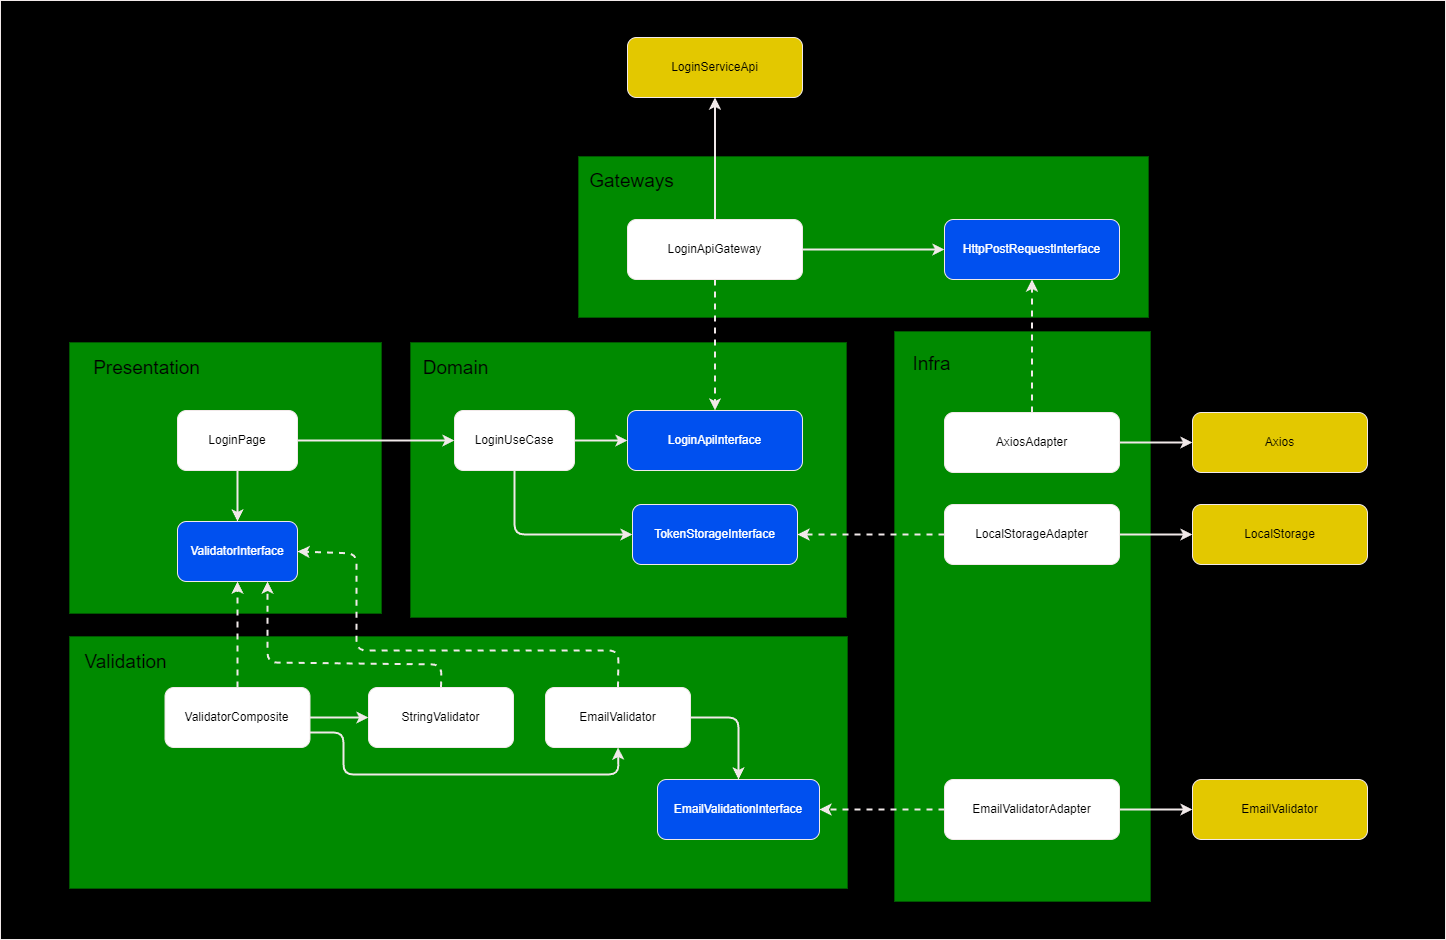

The diagram above was exported from draw.io. Its source (the exported page's mxGraphModel, read from the mxfile embedded in the PNG):
<mxGraphModel dx="2485" dy="1918" grid="0" gridSize="10" guides="1" tooltips="1" connect="1" arrows="1" fold="1" page="0" pageScale="1" pageWidth="850" pageHeight="1100" math="0" shadow="0">
  <root>
    <mxCell id="0" />
    <mxCell id="1" parent="0" />
    <mxCell id="151" value="" style="rounded=0;whiteSpace=wrap;html=1;fillColor=#000000;strokeColor=#f1e9e9;" vertex="1" parent="1">
      <mxGeometry x="350" y="-216" width="1445" height="939" as="geometry" />
    </mxCell>
    <mxCell id="106" value="" style="rounded=0;whiteSpace=wrap;html=1;strokeColor=#005700;fillColor=#008a00;fontColor=#ffffff;" parent="1" vertex="1">
      <mxGeometry x="1244" y="115" width="256" height="570" as="geometry" />
    </mxCell>
    <mxCell id="97" value="" style="rounded=0;whiteSpace=wrap;html=1;strokeColor=#005700;fillColor=#008a00;fontColor=#ffffff;" parent="1" vertex="1">
      <mxGeometry x="760" y="126" width="436" height="275" as="geometry" />
    </mxCell>
    <mxCell id="95" style="edgeStyle=none;html=1;exitX=0.5;exitY=1;exitDx=0;exitDy=0;strokeWidth=2;strokeColor=#f1e9e9;" parent="1" source="90" target="93" edge="1">
      <mxGeometry relative="1" as="geometry">
        <Array as="points">
          <mxPoint x="864" y="318" />
        </Array>
      </mxGeometry>
    </mxCell>
    <mxCell id="96" style="edgeStyle=none;html=1;exitX=1;exitY=0.5;exitDx=0;exitDy=0;entryX=0;entryY=0.5;entryDx=0;entryDy=0;strokeWidth=2;strokeColor=#f1e9e9;" parent="1" source="90" target="91" edge="1">
      <mxGeometry relative="1" as="geometry" />
    </mxCell>
    <mxCell id="90" value="LoginUseCase" style="rounded=1;whiteSpace=wrap;html=1;strokeColor=#f1e9e9;" parent="1" vertex="1">
      <mxGeometry x="804" y="194" width="120" height="60" as="geometry" />
    </mxCell>
    <mxCell id="91" value="LoginApiInterface" style="rounded=1;whiteSpace=wrap;html=1;fillColor=#0050ef;fontColor=#ffffff;strokeColor=#f1e9e9;" parent="1" vertex="1">
      <mxGeometry x="977" y="194" width="175" height="60" as="geometry" />
    </mxCell>
    <mxCell id="93" value="TokenStorageInterface" style="rounded=1;whiteSpace=wrap;html=1;fillColor=#0050ef;fontColor=#ffffff;strokeColor=#f1e9e9;" parent="1" vertex="1">
      <mxGeometry x="982" y="288" width="165" height="60" as="geometry" />
    </mxCell>
    <mxCell id="101" value="Domain" style="text;html=1;strokeColor=none;fillColor=none;align=center;verticalAlign=middle;whiteSpace=wrap;rounded=0;fontSize=19;" parent="1" vertex="1">
      <mxGeometry x="766" y="133" width="79" height="38" as="geometry" />
    </mxCell>
    <mxCell id="102" value="" style="rounded=0;whiteSpace=wrap;html=1;strokeColor=#005700;fillColor=#008a00;fontColor=#ffffff;" parent="1" vertex="1">
      <mxGeometry x="928" y="-60" width="570" height="161" as="geometry" />
    </mxCell>
    <mxCell id="103" value="Gateways" style="text;html=1;strokeColor=none;fillColor=none;align=center;verticalAlign=middle;whiteSpace=wrap;rounded=0;fontSize=19;" parent="1" vertex="1">
      <mxGeometry x="942" y="-54" width="79" height="38" as="geometry" />
    </mxCell>
    <mxCell id="109" style="edgeStyle=none;html=1;exitX=0.5;exitY=1;exitDx=0;exitDy=0;entryX=0.5;entryY=0;entryDx=0;entryDy=0;fontSize=19;strokeWidth=2;dashed=1;strokeColor=#f1e9e9;" parent="1" source="104" target="91" edge="1">
      <mxGeometry relative="1" as="geometry" />
    </mxCell>
    <mxCell id="115" style="edgeStyle=none;html=1;exitX=1;exitY=0.5;exitDx=0;exitDy=0;entryX=0;entryY=0.5;entryDx=0;entryDy=0;fontSize=19;strokeWidth=2;strokeColor=#f1e9e9;" parent="1" source="104" target="114" edge="1">
      <mxGeometry relative="1" as="geometry" />
    </mxCell>
    <mxCell id="122" style="edgeStyle=none;html=1;exitX=0.5;exitY=0;exitDx=0;exitDy=0;entryX=0.5;entryY=1;entryDx=0;entryDy=0;strokeWidth=2;strokeColor=#f1e9e9;" edge="1" parent="1" source="104" target="121">
      <mxGeometry relative="1" as="geometry" />
    </mxCell>
    <mxCell id="104" value="LoginApiGateway" style="rounded=1;whiteSpace=wrap;html=1;strokeColor=#f1e9e9;" parent="1" vertex="1">
      <mxGeometry x="977" y="3" width="175" height="60" as="geometry" />
    </mxCell>
    <mxCell id="107" value="Infra" style="text;html=1;strokeColor=none;fillColor=none;align=center;verticalAlign=middle;whiteSpace=wrap;rounded=0;fontSize=19;" parent="1" vertex="1">
      <mxGeometry x="1242" y="129" width="79" height="38" as="geometry" />
    </mxCell>
    <mxCell id="119" style="edgeStyle=none;html=1;exitX=1;exitY=0.5;exitDx=0;exitDy=0;entryX=0;entryY=0.5;entryDx=0;entryDy=0;fontSize=19;strokeWidth=2;strokeColor=#f1e9e9;" parent="1" source="108" target="118" edge="1">
      <mxGeometry relative="1" as="geometry" />
    </mxCell>
    <mxCell id="128" style="edgeStyle=none;html=1;exitX=0;exitY=0.5;exitDx=0;exitDy=0;entryX=1;entryY=0.5;entryDx=0;entryDy=0;strokeWidth=2;dashed=1;strokeColor=#f1e9e9;" edge="1" parent="1" source="108" target="93">
      <mxGeometry relative="1" as="geometry" />
    </mxCell>
    <mxCell id="108" value="LocalStorageAdapter" style="rounded=1;whiteSpace=wrap;html=1;strokeColor=#f1e9e9;" parent="1" vertex="1">
      <mxGeometry x="1294" y="288" width="175" height="60" as="geometry" />
    </mxCell>
    <mxCell id="116" style="edgeStyle=none;html=1;exitX=0.5;exitY=0;exitDx=0;exitDy=0;entryX=0.5;entryY=1;entryDx=0;entryDy=0;fontSize=19;strokeWidth=2;dashed=1;strokeColor=#f1e9e9;" parent="1" source="113" target="114" edge="1">
      <mxGeometry relative="1" as="geometry" />
    </mxCell>
    <mxCell id="120" style="edgeStyle=none;html=1;exitX=1;exitY=0.5;exitDx=0;exitDy=0;entryX=0;entryY=0.5;entryDx=0;entryDy=0;fontSize=19;strokeWidth=2;strokeColor=#f1e9e9;" parent="1" source="113" target="117" edge="1">
      <mxGeometry relative="1" as="geometry" />
    </mxCell>
    <mxCell id="113" value="AxiosAdapter" style="rounded=1;whiteSpace=wrap;html=1;strokeColor=#f1e9e9;" parent="1" vertex="1">
      <mxGeometry x="1294" y="196" width="175" height="60" as="geometry" />
    </mxCell>
    <mxCell id="114" value="HttpPostRequestInterface" style="rounded=1;whiteSpace=wrap;html=1;fillColor=#0050ef;fontColor=#ffffff;strokeColor=#f1e9e9;" parent="1" vertex="1">
      <mxGeometry x="1294" y="3" width="175" height="60" as="geometry" />
    </mxCell>
    <mxCell id="117" value="Axios" style="rounded=1;whiteSpace=wrap;html=1;fillColor=#e3c800;fontColor=#000000;strokeColor=#f1e9e9;" parent="1" vertex="1">
      <mxGeometry x="1542" y="196" width="175" height="60" as="geometry" />
    </mxCell>
    <mxCell id="118" value="LocalStorage" style="rounded=1;whiteSpace=wrap;html=1;fillColor=#e3c800;fontColor=#000000;strokeColor=#f1e9e9;" parent="1" vertex="1">
      <mxGeometry x="1542" y="288" width="175" height="60" as="geometry" />
    </mxCell>
    <mxCell id="121" value="LoginServiceApi" style="rounded=1;whiteSpace=wrap;html=1;fillColor=#e3c800;fontColor=#000000;strokeColor=#f1e9e9;" vertex="1" parent="1">
      <mxGeometry x="977" y="-179" width="175" height="60" as="geometry" />
    </mxCell>
    <mxCell id="123" value="" style="rounded=0;whiteSpace=wrap;html=1;strokeColor=#005700;fillColor=#008a00;fontColor=#ffffff;" vertex="1" parent="1">
      <mxGeometry x="419" y="126" width="312" height="271" as="geometry" />
    </mxCell>
    <mxCell id="124" value="Presentation" style="text;html=1;strokeColor=none;fillColor=none;align=center;verticalAlign=middle;whiteSpace=wrap;rounded=0;fontSize=19;" vertex="1" parent="1">
      <mxGeometry x="457" y="133" width="79" height="38" as="geometry" />
    </mxCell>
    <mxCell id="126" style="edgeStyle=none;html=1;exitX=1;exitY=0.5;exitDx=0;exitDy=0;entryX=0;entryY=0.5;entryDx=0;entryDy=0;strokeWidth=2;strokeColor=#f1e9e9;" edge="1" parent="1" source="125" target="90">
      <mxGeometry relative="1" as="geometry" />
    </mxCell>
    <mxCell id="129" style="edgeStyle=none;html=1;exitX=0.5;exitY=1;exitDx=0;exitDy=0;entryX=0.5;entryY=0;entryDx=0;entryDy=0;strokeWidth=2;strokeColor=#f1e9e9;" edge="1" parent="1" source="125" target="127">
      <mxGeometry relative="1" as="geometry" />
    </mxCell>
    <mxCell id="125" value="LoginPage" style="rounded=1;whiteSpace=wrap;html=1;strokeColor=#f1e9e9;" vertex="1" parent="1">
      <mxGeometry x="527" y="194" width="120" height="60" as="geometry" />
    </mxCell>
    <mxCell id="127" value="ValidatorInterface" style="rounded=1;whiteSpace=wrap;html=1;fillColor=#0050ef;fontColor=#ffffff;strokeColor=#f1e9e9;" vertex="1" parent="1">
      <mxGeometry x="527" y="305" width="120" height="60" as="geometry" />
    </mxCell>
    <mxCell id="130" value="" style="rounded=0;whiteSpace=wrap;html=1;strokeColor=#005700;fillColor=#008a00;fontColor=#ffffff;" vertex="1" parent="1">
      <mxGeometry x="419" y="420" width="778" height="252" as="geometry" />
    </mxCell>
    <mxCell id="131" value="Validation" style="text;html=1;strokeColor=none;fillColor=none;align=center;verticalAlign=middle;whiteSpace=wrap;rounded=0;fontSize=19;" vertex="1" parent="1">
      <mxGeometry x="436" y="427" width="79" height="38" as="geometry" />
    </mxCell>
    <mxCell id="135" style="edgeStyle=none;html=1;exitX=0.5;exitY=0;exitDx=0;exitDy=0;entryX=0.5;entryY=1;entryDx=0;entryDy=0;strokeWidth=2;dashed=1;strokeColor=#f1e9e9;" edge="1" parent="1" source="133" target="127">
      <mxGeometry relative="1" as="geometry" />
    </mxCell>
    <mxCell id="142" style="edgeStyle=none;html=1;exitX=1;exitY=0.5;exitDx=0;exitDy=0;entryX=0;entryY=0.5;entryDx=0;entryDy=0;strokeWidth=2;strokeColor=#f1e9e9;" edge="1" parent="1" source="133" target="137">
      <mxGeometry relative="1" as="geometry" />
    </mxCell>
    <mxCell id="143" style="edgeStyle=none;html=1;exitX=1;exitY=0.75;exitDx=0;exitDy=0;entryX=0.5;entryY=1;entryDx=0;entryDy=0;strokeWidth=2;strokeColor=#f1e9e9;" edge="1" parent="1" source="133" target="138">
      <mxGeometry relative="1" as="geometry">
        <Array as="points">
          <mxPoint x="693" y="516" />
          <mxPoint x="693" y="558" />
          <mxPoint x="968" y="558" />
        </Array>
      </mxGeometry>
    </mxCell>
    <mxCell id="133" value="ValidatorComposite" style="rounded=1;whiteSpace=wrap;html=1;strokeColor=#f1e9e9;" vertex="1" parent="1">
      <mxGeometry x="514.5" y="471" width="145" height="60" as="geometry" />
    </mxCell>
    <mxCell id="144" style="edgeStyle=none;html=1;exitX=0.5;exitY=0;exitDx=0;exitDy=0;entryX=0.75;entryY=1;entryDx=0;entryDy=0;strokeWidth=2;dashed=1;strokeColor=#f1e9e9;" edge="1" parent="1" source="137" target="127">
      <mxGeometry relative="1" as="geometry">
        <Array as="points">
          <mxPoint x="791" y="448" />
          <mxPoint x="617" y="446" />
        </Array>
      </mxGeometry>
    </mxCell>
    <mxCell id="137" value="StringValidator" style="rounded=1;whiteSpace=wrap;html=1;strokeColor=#f1e9e9;" vertex="1" parent="1">
      <mxGeometry x="718" y="471" width="145" height="60" as="geometry" />
    </mxCell>
    <mxCell id="145" style="edgeStyle=none;html=1;exitX=0.5;exitY=0;exitDx=0;exitDy=0;entryX=1;entryY=0.5;entryDx=0;entryDy=0;strokeWidth=2;dashed=1;strokeColor=#f1e9e9;" edge="1" parent="1" source="138" target="127">
      <mxGeometry relative="1" as="geometry">
        <Array as="points">
          <mxPoint x="968" y="434" />
          <mxPoint x="706" y="434" />
          <mxPoint x="706" y="337" />
        </Array>
      </mxGeometry>
    </mxCell>
    <mxCell id="147" style="edgeStyle=none;html=1;exitX=1;exitY=0.5;exitDx=0;exitDy=0;entryX=0.5;entryY=0;entryDx=0;entryDy=0;strokeWidth=2;strokeColor=#f1e9e9;" edge="1" parent="1" source="138" target="146">
      <mxGeometry relative="1" as="geometry">
        <Array as="points">
          <mxPoint x="1088" y="501" />
        </Array>
      </mxGeometry>
    </mxCell>
    <mxCell id="138" value="EmailValidator" style="rounded=1;whiteSpace=wrap;html=1;strokeColor=#f1e9e9;" vertex="1" parent="1">
      <mxGeometry x="895" y="471" width="145" height="60" as="geometry" />
    </mxCell>
    <mxCell id="141" style="edgeStyle=none;html=1;exitX=1;exitY=0.5;exitDx=0;exitDy=0;entryX=0;entryY=0.5;entryDx=0;entryDy=0;strokeWidth=2;strokeColor=#f1e9e9;" edge="1" parent="1" source="139" target="140">
      <mxGeometry relative="1" as="geometry" />
    </mxCell>
    <mxCell id="148" style="edgeStyle=none;html=1;exitX=0;exitY=0.5;exitDx=0;exitDy=0;entryX=1;entryY=0.5;entryDx=0;entryDy=0;strokeWidth=2;dashed=1;strokeColor=#f1e9e9;" edge="1" parent="1" source="139" target="146">
      <mxGeometry relative="1" as="geometry" />
    </mxCell>
    <mxCell id="139" value="EmailValidatorAdapter" style="rounded=1;whiteSpace=wrap;html=1;strokeColor=#f1e9e9;" vertex="1" parent="1">
      <mxGeometry x="1294" y="563" width="175" height="60" as="geometry" />
    </mxCell>
    <mxCell id="140" value="EmailValidator" style="rounded=1;whiteSpace=wrap;html=1;fillColor=#e3c800;fontColor=#000000;strokeColor=#f1e9e9;" vertex="1" parent="1">
      <mxGeometry x="1542" y="563" width="175" height="60" as="geometry" />
    </mxCell>
    <mxCell id="146" value="EmailValidationInterface" style="rounded=1;whiteSpace=wrap;html=1;fillColor=#0050ef;fontColor=#ffffff;strokeColor=#f1e9e9;" vertex="1" parent="1">
      <mxGeometry x="1007" y="563" width="162" height="60" as="geometry" />
    </mxCell>
  </root>
</mxGraphModel>